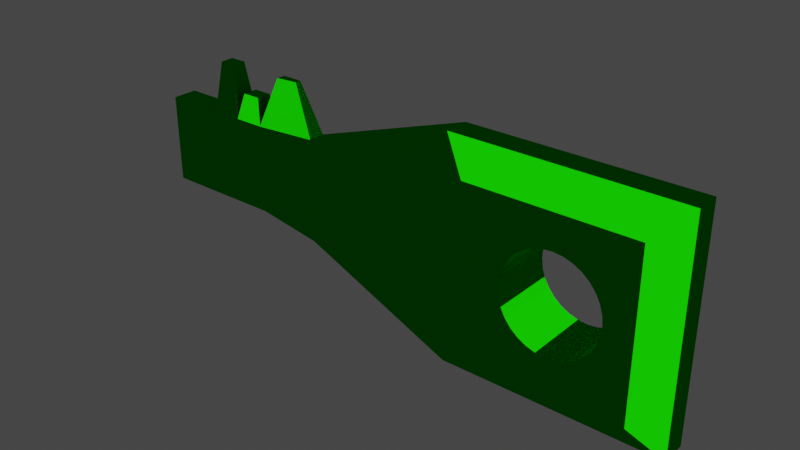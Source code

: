 # Source: greenKey.blend  (saved by Blender 2.93.20; exported with 4.5.12 LTS)
import bpy
from mathutils import Matrix  # noqa: F401  (used for matrix-valued properties, if any)

bpy.ops.wm.read_factory_settings(use_empty=True)
scene = bpy.context.scene
scene.name = 'Scene'

# ---- collections
col_collection = bpy.data.collections.new('Collection'); scene.collection.children.link(col_collection)

# ---- materials (node trees are filled in below, after node groups)
mat_material_002 = bpy.data.materials.new('Material.002')
mat_material_002.use_transparent_shadow = False

# ---- material node trees
mat_material_002.use_nodes = True; mat_material_002.node_tree.nodes.clear()
_N = mat_material_002.node_tree.nodes; _L = mat_material_002.node_tree.links
n0 = _N.new('ShaderNodeOutputMaterial'); n0.name = 'Material Output'; n0.location = (300, 300)
n1 = _N.new('ShaderNodeBsdfToon'); n1.name = 'Toon BSDF'; n1.location = (10, 300)
n1.inputs[0].default_value = (0.003846, 0.4385, 0.0, 1.0)
_L.new(n1.outputs[0], n0.inputs[0])
n0.is_active_output = True

# ---- world
world_world = bpy.data.worlds.new('World'); scene.world = world_world
world_world.use_nodes = True; world_world.node_tree.nodes.clear()
_N = world_world.node_tree.nodes; _L = world_world.node_tree.links
n0 = _N.new('ShaderNodeOutputWorld'); n0.name = 'World Output'; n0.location = (300, 300)
n1 = _N.new('ShaderNodeBackground'); n1.name = 'Background'; n1.location = (10, 300)
n1.inputs[0].default_value = (0.05088, 0.05088, 0.05088, 1.0)
_L.new(n1.outputs[0], n0.inputs[0])
n0.is_active_output = True
world_world.color = (0.05088, 0.05088, 0.05088)
world_world.use_sun_shadow = False
world_world.sun_shadow_jitter_overblur = 0.0

# ---- meshes
me_cube_003 = bpy.data.meshes.new('Cube.003')
me_cube_003.from_pydata([(-0.7055, -0.4117, -0.5661), (-0.7055, -0.4117, 0.5661), (-0.7055, 0.5763, -0.5661), (-0.7055, 0.5763, 0.5661), (0.4267, -0.4117, -0.5661), (0.4267, -0.4117, 0.5661), (0.4267, 0.5763, -0.5661), (0.4267, 0.5763, 0.5661), (-0.9069, -0.1259, -0.7675), (-0.9069, -0.1259, 0.7675), (0.6281, -0.1259, -0.7675), (0.6281, -0.1259, 0.7675), (-0.9069, 0.2578, 0.7675), (0.6281, 0.2578, -0.7675), (-0.9069, 0.2578, -0.7675), (0.6281, 0.2578, 0.7675), (-2.44, 0.2578, -0.2211), (-2.44, -0.1259, -0.2211), (-2.44, -0.1259, 0.3957), (-2.44, 0.2578, 0.3957), (-0.03191, -0.4117, -0.3281), (-0.03191, 0.5763, -0.3281), (-0.09717, -0.4117, -0.3345), (-0.09717, 0.5763, -0.3345), (-0.4317, 0.5763, 3.989e-09), (-0.4252, 0.5763, -0.06526), (-0.4252, 0.5763, 0.06526), (-0.3753, 0.5763, -0.1858), (-0.4062, 0.5763, -0.128), (-0.1624, -0.4117, -0.3281), (-0.3753, 0.5763, 0.1858), (-0.1624, 0.5763, -0.3281), (-0.4062, 0.5763, 0.128), (-0.283, 0.5763, 0.2781), (-0.1624, 0.5763, 0.3281), (-0.2252, 0.5763, 0.309), (-0.03191, 0.5763, 0.3281), (0.08868, 0.5763, 0.2781), (0.03084, 0.5763, 0.309), (-0.09717, 0.5763, 0.3345), (-0.3337, 0.5763, 0.2365), (-0.2252, -0.4117, -0.309), (-0.2252, 0.5763, -0.309), (-0.283, -0.4117, -0.2781), (-0.283, 0.5763, -0.2781), (-0.3337, -0.4117, -0.2365), (-0.3337, 0.5763, -0.2365), (0.03084, 0.5763, -0.309), (0.1394, 0.5763, -0.2365), (0.181, 0.5763, -0.1858), (0.181, 0.5763, 0.1858), (0.2373, 0.5763, -1.462e-08), (0.2119, 0.5763, -0.128), (0.2309, 0.5763, -0.06526), (0.2309, 0.5763, 0.06526), (0.2119, 0.5763, 0.128), (0.1394, 0.5763, 0.2365), (0.08868, 0.5763, -0.2781), (-0.3753, -0.4117, -0.1858), (-0.4062, -0.4117, -0.128), (-0.3337, -0.4117, 0.2365), (-0.2252, -0.4117, 0.309), (-0.283, -0.4117, 0.2781), (-0.4252, -0.4117, -0.06526), (-0.09717, -0.4117, 0.3345), (0.03084, -0.4117, 0.309), (-0.03191, -0.4117, 0.3281), (-0.1624, -0.4117, 0.3281), (0.1394, -0.4117, 0.2365), (0.181, -0.4117, -0.1858), (0.181, -0.4117, 0.1858), (0.2373, -0.4117, -1.462e-08), (0.2119, -0.4117, -0.128), (0.2309, -0.4117, -0.06526), (0.2309, -0.4117, 0.06526), (0.1394, -0.4117, -0.2365), (0.2119, -0.4117, 0.128), (-0.4317, -0.4117, 3.989e-09), (0.08868, -0.4117, 0.2781), (-0.4252, -0.4117, 0.06526), (-0.4062, -0.4117, 0.128), (-0.3753, -0.4117, 0.1858), (0.08868, -0.4117, -0.2781), (0.03084, -0.4117, -0.309), (-3.287, -0.1259, 0.3957), (-3.287, 0.2578, 0.3957), (-3.287, 0.2578, -0.2211), (-3.287, -0.1259, -0.2211), (-2.864, 0.2578, -0.2211), (-2.864, 0.2578, 0.3957), (-2.864, -0.1259, 0.3957), (-2.864, -0.1259, -0.2211), (-2.652, 0.2578, 0.3957), (-2.652, -0.1259, -0.2211), (-2.652, 0.2578, -0.2211), (-2.652, -0.1259, 0.3957), (-2.013, 0.1955, -0.3196), (-2.013, -0.06359, -0.3196), (-2.013, 0.1955, 0.4068), (-2.013, -0.06359, 0.4068), (-2.7, -0.03784, 0.7476), (-2.815, -0.03784, 0.7476), (-2.815, 0.1697, 0.7476), (-2.7, 0.1697, 0.7476), (-2.483, -0.04766, 0.572), (-2.483, 0.1796, 0.572), (-2.609, 0.1796, 0.572), (-2.609, -0.04766, 0.572), (-2.312, -0.003146, 0.7413), (-2.312, 0.1351, 0.7413), (-2.159, 0.1126, 0.7454), (-2.159, 0.0193, 0.7454)], [], [(14, 12, 3, 2), (48, 6, 2, 3, 7, 56, 37, 38, 36, 39, 34, 35, 33, 40, 30, 32, 26, 24, 25, 28, 27, 46, 44, 42, 31, 23, 21, 47, 57), (56, 7, 6, 48, 49, 52, 53, 51, 54, 55, 50), (10, 11, 5, 4), (75, 4, 5, 68, 70, 76, 74, 71, 73, 72, 69), (68, 5, 1, 0, 4, 75, 82, 83, 20, 22, 29, 41, 43, 45, 58, 59, 63, 77, 79, 80, 81, 60, 62, 61, 67, 64, 66, 65, 78), (8, 10, 4, 0), (11, 9, 1, 5), (15, 12, 9, 11), (14, 13, 10, 8), (13, 15, 11, 10), (0, 1, 9, 8), (6, 7, 15, 13), (2, 6, 13, 14), (7, 3, 12, 15), (97, 99, 18, 17), (89, 88, 86, 85), (98, 19, 109, 110), (98, 96, 16, 19), (96, 97, 17, 16), (39, 36, 66, 64), (36, 38, 65, 66), (38, 37, 78, 65), (37, 56, 68, 78), (68, 56, 50, 70), (70, 50, 55, 76), (76, 55, 54, 74), (74, 54, 51, 71), (71, 51, 53, 73), (73, 53, 52, 72), (72, 52, 49, 69), (69, 49, 48, 75), (75, 48, 57, 82), (82, 57, 47, 83), (83, 47, 21, 20), (23, 22, 20, 21), (31, 29, 22, 23), (42, 41, 29, 31), (44, 43, 41, 42), (46, 45, 43, 44), (27, 58, 45, 46), (27, 28, 59, 58), (28, 25, 63, 59), (25, 24, 77, 63), (24, 26, 79, 77), (26, 32, 80, 79), (32, 30, 81, 80), (30, 40, 60, 81), (40, 33, 62, 60), (33, 35, 61, 62), (35, 34, 67, 61), (34, 39, 64, 67), (87, 84, 85, 86), (91, 90, 84, 87), (90, 89, 85, 84), (88, 91, 87, 86), (94, 93, 91, 88), (90, 95, 100, 101), (93, 95, 90, 91), (92, 94, 88, 89), (19, 16, 94, 92), (17, 18, 95, 93), (95, 18, 104, 107), (16, 17, 93, 94), (14, 8, 97, 96), (12, 14, 96, 98), (9, 12, 98, 99), (8, 9, 99, 97), (100, 103, 102, 101), (89, 90, 101, 102), (95, 92, 103, 100), (92, 89, 102, 103), (104, 105, 106, 107), (18, 19, 105, 104), (92, 95, 107, 106), (19, 92, 106, 105), (111, 110, 109, 108), (99, 98, 110, 111), (18, 99, 111, 108), (19, 18, 108, 109)])
_uv = me_cube_003.uv_layers.new(name='UVMap')
_uv.uv.foreach_set('vector', [0.375, 0.1875, 0.625, 0.1875, 0.625, 0.25, 0.375, 0.25, 0.4478, 0.4366, 0.375, 0.5, 0.375, 0.25, 0.625, 0.25, 0.625, 0.5, 0.5522, 0.4366, 0.5614, 0.4254, 0.5682, 0.4126, 0.5724, 0.3987, 0.5739, 0.3843, 0.5724, 0.3699, 0.5682, 0.3561, 0.5614, 0.3433, 0.5522, 0.3321, 0.541, 0.3229, 0.5283, 0.3161, 0.5144, 0.3119, 0.5, 0.3105, 0.4856, 0.3119, 0.4717, 0.3161, 0.459, 0.3229, 0.4478, 0.3321, 0.4386, 0.3433, 0.4318, 0.3561, 0.4276, 0.3699, 0.4261, 0.3843, 0.4276, 0.3987, 0.4318, 0.4126, 0.4386, 0.4254, 0.5522, 0.4366, 0.625, 0.5, 0.375, 0.5, 0.4478, 0.4366, 0.459, 0.4457, 0.4717, 0.4526, 0.4856, 0.4568, 0.5, 0.4582, 0.5144, 0.4568, 0.5283, 0.4526, 0.541, 0.4457, 0.375, 0.625, 0.625, 0.625, 0.625, 0.75, 0.375, 0.75, 0.4478, 0.8134, 0.375, 0.75, 0.625, 0.75, 0.5522, 0.8134, 0.541, 0.8043, 0.5283, 0.7974, 0.5144, 0.7932, 0.5, 0.7918, 0.4856, 0.7932, 0.4717, 0.7974, 0.459, 0.8043, 0.5522, 0.8134, 0.625, 0.75, 0.625, 1.0, 0.375, 1.0, 0.375, 0.75, 0.4478, 0.8134, 0.4386, 0.8246, 0.4318, 0.8374, 0.4276, 0.8513, 0.4261, 0.8657, 0.4276, 0.8801, 0.4318, 0.8939, 0.4386, 0.9067, 0.4478, 0.9179, 0.459, 0.9271, 0.4717, 0.9339, 0.4856, 0.9381, 0.5, 0.9395, 0.5144, 0.9381, 0.5283, 0.9339, 0.541, 0.9271, 0.5522, 0.9179, 0.5614, 0.9067, 0.5682, 0.8939, 0.5724, 0.8801, 0.5739, 0.8657, 0.5724, 0.8513, 0.5682, 0.8374, 0.5614, 0.8246, 0.125, 0.625, 0.375, 0.625, 0.375, 0.75, 0.125, 0.75, 0.625, 0.625, 0.875, 0.625, 0.875, 0.75, 0.625, 0.75, 0.625, 0.5625, 0.875, 0.5625, 0.875, 0.625, 0.625, 0.625, 0.125, 0.5625, 0.375, 0.5625, 0.375, 0.625, 0.125, 0.625, 0.375, 0.5625, 0.625, 0.5625, 0.625, 0.625, 0.375, 0.625, 0.375, 0.0, 0.625, 0.0, 0.625, 0.125, 0.375, 0.125, 0.375, 0.5, 0.625, 0.5, 0.625, 0.5625, 0.375, 0.5625, 0.125, 0.5, 0.375, 0.5, 0.375, 0.5625, 0.125, 0.5625, 0.625, 0.5, 0.875, 0.5, 0.875, 0.5625, 0.625, 0.5625, 0.375, 0.125, 0.625, 0.125, 0.625, 0.125, 0.375, 0.125, 0.625, 0.1875, 0.375, 0.1875, 0.375, 0.1875, 0.625, 0.1875, 0.625, 0.1875, 0.625, 0.1875, 0.625, 0.1875, 0.625, 0.1875, 0.625, 0.1875, 0.375, 0.1875, 0.375, 0.1875, 0.625, 0.1875, 0.125, 0.5625, 0.125, 0.625, 0.125, 0.625, 0.125, 0.5625, 1.0, 0.6155, 0.9688, 0.6155, 0.9688, 0.8861, 1.0, 0.8861, 0.9688, 0.6155, 0.9375, 0.6155, 0.9375, 0.8861, 0.9688, 0.8861, 0.9375, 0.6155, 0.9062, 0.6155, 0.9062, 0.8861, 0.9375, 0.8861, 0.9062, 0.6155, 0.875, 0.6155, 0.875, 0.8861, 0.9062, 0.8861, 0.875, 0.8861, 0.875, 0.6155, 0.8438, 0.6155, 0.8438, 0.8861, 0.8438, 0.8861, 0.8438, 0.6155, 0.8125, 0.6155, 0.8125, 0.8861, 0.8125, 0.8861, 0.8125, 0.6155, 0.7812, 0.6155, 0.7813, 0.8861, 0.7812, 0.8861, 0.7812, 0.6155, 0.75, 0.6155, 0.75, 0.8861, 0.75, 0.8861, 0.75, 0.6155, 0.7188, 0.6155, 0.7188, 0.8861, 0.7188, 0.8861, 0.7188, 0.6155, 0.6875, 0.6155, 0.6875, 0.8861, 0.6875, 0.8861, 0.6875, 0.6155, 0.6562, 0.6155, 0.6562, 0.8861, 0.6562, 0.8861, 0.6562, 0.6155, 0.625, 0.6155, 0.625, 0.8861, 0.625, 0.8861, 0.625, 0.6155, 0.5938, 0.6155, 0.5938, 0.8861, 0.5938, 0.8861, 0.5938, 0.6155, 0.5625, 0.6155, 0.5625, 0.8861, 0.5625, 0.8861, 0.5625, 0.6155, 0.5312, 0.6155, 0.5312, 0.8861, 0.5, 0.6155, 0.5, 0.8861, 0.5312, 0.8861, 0.5312, 0.6155, 0.4688, 0.6155, 0.4688, 0.8861, 0.5, 0.8861, 0.5, 0.6155, 0.4375, 0.6155, 0.4375, 0.8861, 0.4688, 0.8861, 0.4688, 0.6155, 0.4062, 0.6155, 0.4062, 0.8861, 0.4375, 0.8861, 0.4375, 0.6155, 0.375, 0.6155, 0.375, 0.8861, 0.4062, 0.8861, 0.4062, 0.6155, 0.3438, 0.6155, 0.3438, 0.8861, 0.375, 0.8861, 0.375, 0.6155, 0.3438, 0.6155, 0.3125, 0.6155, 0.3125, 0.8861, 0.3438, 0.8861, 0.3125, 0.6155, 0.2812, 0.6155, 0.2812, 0.8861, 0.3125, 0.8861, 0.2812, 0.6155, 0.25, 0.6155, 0.25, 0.8861, 0.2812, 0.8861, 0.25, 0.6155, 0.2188, 0.6155, 0.2188, 0.8861, 0.25, 0.8861, 0.2188, 0.6155, 0.1875, 0.6155, 0.1875, 0.8861, 0.2188, 0.8861, 0.1875, 0.6155, 0.1562, 0.6155, 0.1562, 0.8861, 0.1875, 0.8861, 0.1562, 0.6155, 0.125, 0.6155, 0.125, 0.8861, 0.1562, 0.8861, 0.125, 0.6155, 0.09375, 0.6155, 0.09375, 0.8861, 0.125, 0.8861, 0.09375, 0.6155, 0.0625, 0.6155, 0.0625, 0.8861, 0.09375, 0.8861, 0.0625, 0.6155, 0.03125, 0.6155, 0.03125, 0.8861, 0.0625, 0.8861, 0.03125, 0.6155, 0.0, 0.6155, 0.0, 0.8861, 0.03125, 0.8861, 0.375, 0.125, 0.625, 0.125, 0.625, 0.1875, 0.375, 0.1875, 0.375, 0.125, 0.625, 0.125, 0.625, 0.125, 0.375, 0.125, 0.875, 0.625, 0.875, 0.5625, 0.875, 0.5625, 0.875, 0.625, 0.125, 0.5625, 0.125, 0.625, 0.125, 0.625, 0.125, 0.5625, 0.125, 0.5625, 0.125, 0.625, 0.125, 0.625, 0.125, 0.5625, 0.625, 0.125, 0.625, 0.125, 0.625, 0.125, 0.625, 0.125, 0.375, 0.125, 0.625, 0.125, 0.625, 0.125, 0.375, 0.125, 0.625, 0.1875, 0.375, 0.1875, 0.375, 0.1875, 0.625, 0.1875, 0.625, 0.1875, 0.375, 0.1875, 0.375, 0.1875, 0.625, 0.1875, 0.375, 0.125, 0.625, 0.125, 0.625, 0.125, 0.375, 0.125, 0.625, 0.125, 0.625, 0.125, 0.625, 0.125, 0.625, 0.125, 0.125, 0.5625, 0.125, 0.625, 0.125, 0.625, 0.125, 0.5625, 0.125, 0.5625, 0.125, 0.625, 0.125, 0.625, 0.125, 0.5625, 0.625, 0.1875, 0.375, 0.1875, 0.375, 0.1875, 0.625, 0.1875, 0.875, 0.625, 0.875, 0.5625, 0.875, 0.5625, 0.875, 0.625, 0.375, 0.125, 0.625, 0.125, 0.625, 0.125, 0.375, 0.125, 0.875, 0.625, 0.875, 0.5625, 0.875, 0.5625, 0.875, 0.625, 0.875, 0.5625, 0.875, 0.625, 0.875, 0.625, 0.875, 0.5625, 0.875, 0.625, 0.875, 0.5625, 0.875, 0.5625, 0.875, 0.625, 0.625, 0.1875, 0.625, 0.1875, 0.625, 0.1875, 0.625, 0.1875, 0.875, 0.625, 0.875, 0.5625, 0.875, 0.5625, 0.875, 0.625, 0.875, 0.625, 0.875, 0.5625, 0.875, 0.5625, 0.875, 0.625, 0.875, 0.5625, 0.875, 0.625, 0.875, 0.625, 0.875, 0.5625, 0.625, 0.1875, 0.625, 0.1875, 0.625, 0.1875, 0.625, 0.1875, 0.875, 0.625, 0.875, 0.5625, 0.875, 0.5625, 0.875, 0.625, 0.875, 0.625, 0.875, 0.5625, 0.875, 0.5625, 0.875, 0.625, 0.625, 0.125, 0.625, 0.125, 0.625, 0.125, 0.625, 0.125, 0.875, 0.5625, 0.875, 0.625, 0.875, 0.625, 0.875, 0.5625])
me_cube_003.materials.append(mat_material_002)
me_cube_003.use_remesh_fix_poles = True
me_cube_003.use_remesh_preserve_attributes = False
me_cube_003.update()

# ---- objects
ob_cube_002 = bpy.data.objects.new('Cube.002', me_cube_003)

# ---- transforms, parenting, visibility, modifiers, constraints
ob_cube_002.location = (0.0, 0.01478, 0.0)
ob_cube_002.scale = (0.2485, 0.113, 0.2485)

# ---- collection membership
col_collection.objects.link(ob_cube_002)

# ---- scene / render settings (as saved in the file)
scene.frame_start = 1; scene.frame_end = 250; scene.frame_set(1)
scene.render.engine = 'BLENDER_EEVEE_NEXT'
scene.cycles.use_denoising = False
scene.cycles.samples = 128
scene.cycles.sampling_pattern = 'TABULATED_SOBOL'
scene.cycles.use_adaptive_sampling = False
scene.cycles.use_light_tree = False
scene.view_settings.view_transform = 'Filmic'
bpy.context.view_layer.update()

# ---- added for rendering (the .blend has no active camera and no usable light): camera, sun
cam_auto = bpy.data.cameras.new('AutoCamera')
cam_auto.lens = 50.0
cam_auto.sensor_width = 36.0
cam_auto.clip_end = 1000.0
ob_auto_camera = bpy.data.objects.new('AutoCamera', cam_auto)
scene.collection.objects.link(ob_auto_camera)
ob_auto_camera.location = (0.641908, -1.14264, 0.777813)
ob_auto_camera.rotation_euler = (1.09748, -7.21219e-08, 0.694738)
scene.camera = ob_auto_camera
light_auto_sun = bpy.data.lights.new('AutoSun', 'SUN')
light_auto_sun.energy = 3.0
light_auto_sun.angle = 0.0523599
ob_auto_sun = bpy.data.objects.new('AutoSun', light_auto_sun)
scene.collection.objects.link(ob_auto_sun)
ob_auto_sun.rotation_euler = (0.872665, 0.174533, 0.523599)
bpy.context.view_layer.update()
